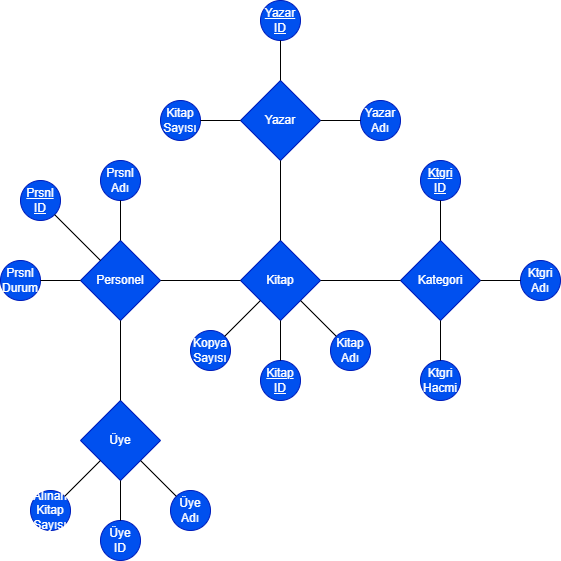

The diagram above was exported from draw.io. Its source (the exported page's mxGraphModel, read from the mxfile embedded in the PNG):
<mxGraphModel dx="1105" dy="632" grid="1" gridSize="10" guides="1" tooltips="1" connect="1" arrows="1" fold="1" page="1" pageScale="1" pageWidth="827" pageHeight="1169" math="0" shadow="0">
  <root>
    <mxCell id="0" />
    <mxCell id="1" parent="0" />
    <mxCell id="Pg6xA25eOzWeHbM95cW6-113" value="Kitap" style="rhombus;whiteSpace=wrap;html=1;fillColor=#0050ef;fontColor=#ffffff;strokeColor=#001DBC;" vertex="1" parent="1">
      <mxGeometry x="374" y="545" width="80" height="80" as="geometry" />
    </mxCell>
    <mxCell id="Pg6xA25eOzWeHbM95cW6-115" value="Yazar" style="rhombus;whiteSpace=wrap;html=1;fillColor=#0050ef;fontColor=#ffffff;strokeColor=#001DBC;" vertex="1" parent="1">
      <mxGeometry x="374" y="385" width="80" height="80" as="geometry" />
    </mxCell>
    <mxCell id="Pg6xA25eOzWeHbM95cW6-116" value="Kategori&lt;span style=&quot;color: rgba(0, 0, 0, 0); font-family: monospace; font-size: 0px; text-align: start; text-wrap-mode: nowrap;&quot;&gt;%3CmxGraphModel%3E%3Croot%3E%3CmxCell%20id%3D%220%22%2F%3E%3CmxCell%20id%3D%221%22%20parent%3D%220%22%2F%3E%3CmxCell%20id%3D%222%22%20value%3D%22%22%20style%3D%22rhombus%3BwhiteSpace%3Dwrap%3Bhtml%3D1%3BfillColor%3D%230050ef%3BfontColor%3D%23ffffff%3BstrokeColor%3D%23001DBC%3B%22%20vertex%3D%221%22%20parent%3D%221%22%3E%3CmxGeometry%20x%3D%22400%22%20y%3D%22520%22%20width%3D%2280%22%20height%3D%2280%22%20as%3D%22geometry%22%2F%3E%3C%2FmxCell%3E%3C%2Froot%3E%3C%2FmxGraphModel%3E&lt;/span&gt;" style="rhombus;whiteSpace=wrap;html=1;fillColor=#0050ef;fontColor=#ffffff;strokeColor=#001DBC;" vertex="1" parent="1">
      <mxGeometry x="534" y="545" width="80" height="80" as="geometry" />
    </mxCell>
    <mxCell id="Pg6xA25eOzWeHbM95cW6-117" value="Personel" style="rhombus;whiteSpace=wrap;html=1;fillColor=#0050ef;fontColor=#ffffff;strokeColor=#001DBC;" vertex="1" parent="1">
      <mxGeometry x="214" y="545" width="80" height="80" as="geometry" />
    </mxCell>
    <mxCell id="Pg6xA25eOzWeHbM95cW6-118" value="Üye" style="rhombus;whiteSpace=wrap;html=1;fillColor=#0050ef;fontColor=#ffffff;strokeColor=#001DBC;" vertex="1" parent="1">
      <mxGeometry x="214" y="705" width="80" height="80" as="geometry" />
    </mxCell>
    <mxCell id="Pg6xA25eOzWeHbM95cW6-119" value="" style="endArrow=none;html=1;rounded=0;exitX=1;exitY=0.5;exitDx=0;exitDy=0;entryX=0;entryY=0.5;entryDx=0;entryDy=0;" edge="1" parent="1" source="Pg6xA25eOzWeHbM95cW6-117" target="Pg6xA25eOzWeHbM95cW6-113">
      <mxGeometry width="50" height="50" relative="1" as="geometry">
        <mxPoint x="364" y="635" as="sourcePoint" />
        <mxPoint x="334" y="615" as="targetPoint" />
      </mxGeometry>
    </mxCell>
    <mxCell id="Pg6xA25eOzWeHbM95cW6-120" value="" style="endArrow=none;html=1;rounded=0;exitX=1;exitY=0.5;exitDx=0;exitDy=0;entryX=0;entryY=0.5;entryDx=0;entryDy=0;" edge="1" parent="1" source="Pg6xA25eOzWeHbM95cW6-113" target="Pg6xA25eOzWeHbM95cW6-116">
      <mxGeometry width="50" height="50" relative="1" as="geometry">
        <mxPoint x="484" y="575" as="sourcePoint" />
        <mxPoint x="564" y="575" as="targetPoint" />
      </mxGeometry>
    </mxCell>
    <mxCell id="Pg6xA25eOzWeHbM95cW6-121" value="" style="endArrow=none;html=1;rounded=0;exitX=0.5;exitY=0;exitDx=0;exitDy=0;entryX=0.5;entryY=1;entryDx=0;entryDy=0;" edge="1" parent="1" source="Pg6xA25eOzWeHbM95cW6-113" target="Pg6xA25eOzWeHbM95cW6-115">
      <mxGeometry width="50" height="50" relative="1" as="geometry">
        <mxPoint x="404" y="495" as="sourcePoint" />
        <mxPoint x="484" y="495" as="targetPoint" />
      </mxGeometry>
    </mxCell>
    <mxCell id="Pg6xA25eOzWeHbM95cW6-122" value="" style="endArrow=none;html=1;rounded=0;exitX=0.5;exitY=0;exitDx=0;exitDy=0;entryX=0.5;entryY=1;entryDx=0;entryDy=0;" edge="1" parent="1" source="Pg6xA25eOzWeHbM95cW6-118" target="Pg6xA25eOzWeHbM95cW6-117">
      <mxGeometry width="50" height="50" relative="1" as="geometry">
        <mxPoint x="334" y="665" as="sourcePoint" />
        <mxPoint x="414" y="665" as="targetPoint" />
      </mxGeometry>
    </mxCell>
    <mxCell id="Pg6xA25eOzWeHbM95cW6-123" value="&lt;u&gt;Yazar&lt;/u&gt;&lt;div&gt;&lt;u&gt;ID&lt;/u&gt;&lt;/div&gt;" style="ellipse;whiteSpace=wrap;html=1;aspect=fixed;fillColor=#0050ef;fontColor=#ffffff;strokeColor=#001DBC;" vertex="1" parent="1">
      <mxGeometry x="394" y="305" width="40" height="40" as="geometry" />
    </mxCell>
    <mxCell id="Pg6xA25eOzWeHbM95cW6-124" value="Yazar&lt;div&gt;Adı&lt;/div&gt;" style="ellipse;whiteSpace=wrap;html=1;aspect=fixed;fillColor=#0050ef;fontColor=#ffffff;strokeColor=#001DBC;" vertex="1" parent="1">
      <mxGeometry x="494" y="405" width="40" height="40" as="geometry" />
    </mxCell>
    <mxCell id="Pg6xA25eOzWeHbM95cW6-125" value="&lt;u&gt;Ktgri&lt;/u&gt;&lt;div&gt;&lt;u&gt;ID&lt;/u&gt;&lt;/div&gt;" style="ellipse;whiteSpace=wrap;html=1;aspect=fixed;fillColor=#0050ef;fontColor=#ffffff;strokeColor=#001DBC;" vertex="1" parent="1">
      <mxGeometry x="554" y="465" width="40" height="40" as="geometry" />
    </mxCell>
    <mxCell id="Pg6xA25eOzWeHbM95cW6-126" value="Ktgri&lt;div&gt;Adı&lt;/div&gt;" style="ellipse;whiteSpace=wrap;html=1;aspect=fixed;fillColor=#0050ef;fontColor=#ffffff;strokeColor=#001DBC;" vertex="1" parent="1">
      <mxGeometry x="654" y="565" width="40" height="40" as="geometry" />
    </mxCell>
    <mxCell id="Pg6xA25eOzWeHbM95cW6-127" value="&lt;u&gt;Kitap&lt;/u&gt;&lt;div&gt;&lt;u&gt;ID&lt;/u&gt;&lt;/div&gt;" style="ellipse;whiteSpace=wrap;html=1;aspect=fixed;fillColor=#0050ef;fontColor=#ffffff;strokeColor=#001DBC;" vertex="1" parent="1">
      <mxGeometry x="394" y="665" width="40" height="40" as="geometry" />
    </mxCell>
    <mxCell id="Pg6xA25eOzWeHbM95cW6-128" value="Prsnl&lt;div&gt;Adı&lt;/div&gt;" style="ellipse;whiteSpace=wrap;html=1;aspect=fixed;fillColor=#0050ef;fontColor=#ffffff;strokeColor=#001DBC;" vertex="1" parent="1">
      <mxGeometry x="234" y="465" width="40" height="40" as="geometry" />
    </mxCell>
    <mxCell id="Pg6xA25eOzWeHbM95cW6-129" value="Prsnl&lt;div&gt;Durum&lt;/div&gt;" style="ellipse;whiteSpace=wrap;html=1;aspect=fixed;fillColor=#0050ef;fontColor=#ffffff;strokeColor=#001DBC;" vertex="1" parent="1">
      <mxGeometry x="134" y="565" width="40" height="40" as="geometry" />
    </mxCell>
    <mxCell id="Pg6xA25eOzWeHbM95cW6-130" value="&lt;u&gt;Prsnl&lt;/u&gt;&lt;div&gt;&lt;u&gt;ID&lt;/u&gt;&lt;/div&gt;" style="ellipse;whiteSpace=wrap;html=1;aspect=fixed;fillColor=#0050ef;fontColor=#ffffff;strokeColor=#001DBC;" vertex="1" parent="1">
      <mxGeometry x="154" y="485" width="40" height="40" as="geometry" />
    </mxCell>
    <mxCell id="Pg6xA25eOzWeHbM95cW6-131" value="Üye&lt;div&gt;ID&lt;/div&gt;" style="ellipse;whiteSpace=wrap;html=1;aspect=fixed;fillColor=#0050ef;fontColor=#ffffff;strokeColor=#001DBC;" vertex="1" parent="1">
      <mxGeometry x="234" y="825" width="40" height="40" as="geometry" />
    </mxCell>
    <mxCell id="Pg6xA25eOzWeHbM95cW6-132" value="Üye&lt;div&gt;Adı&lt;/div&gt;" style="ellipse;whiteSpace=wrap;html=1;aspect=fixed;fillColor=#0050ef;fontColor=#ffffff;strokeColor=#001DBC;" vertex="1" parent="1">
      <mxGeometry x="304" y="795" width="40" height="40" as="geometry" />
    </mxCell>
    <mxCell id="Pg6xA25eOzWeHbM95cW6-133" value="Alınan&lt;div&gt;Kitap&lt;/div&gt;&lt;div&gt;Sayısı&lt;/div&gt;" style="ellipse;whiteSpace=wrap;html=1;aspect=fixed;fillColor=#0050ef;fontColor=#ffffff;strokeColor=#001DBC;" vertex="1" parent="1">
      <mxGeometry x="164" y="795" width="40" height="40" as="geometry" />
    </mxCell>
    <mxCell id="Pg6xA25eOzWeHbM95cW6-134" value="Kitap&lt;div&gt;Adı&lt;/div&gt;" style="ellipse;whiteSpace=wrap;html=1;aspect=fixed;fillColor=#0050ef;fontColor=#ffffff;strokeColor=#001DBC;" vertex="1" parent="1">
      <mxGeometry x="464" y="635" width="40" height="40" as="geometry" />
    </mxCell>
    <mxCell id="Pg6xA25eOzWeHbM95cW6-135" value="Kopya&lt;div&gt;Sayısı&lt;/div&gt;" style="ellipse;whiteSpace=wrap;html=1;aspect=fixed;fillColor=#0050ef;fontColor=#ffffff;strokeColor=#001DBC;" vertex="1" parent="1">
      <mxGeometry x="324" y="635" width="40" height="40" as="geometry" />
    </mxCell>
    <mxCell id="Pg6xA25eOzWeHbM95cW6-136" value="Kitap&lt;div&gt;Sayısı&lt;/div&gt;" style="ellipse;whiteSpace=wrap;html=1;aspect=fixed;fillColor=#0050ef;fontColor=#ffffff;strokeColor=#001DBC;" vertex="1" parent="1">
      <mxGeometry x="294" y="405" width="40" height="40" as="geometry" />
    </mxCell>
    <mxCell id="Pg6xA25eOzWeHbM95cW6-137" value="Ktgri&lt;div&gt;Hacmi&lt;/div&gt;" style="ellipse;whiteSpace=wrap;html=1;aspect=fixed;fillColor=#0050ef;fontColor=#ffffff;strokeColor=#001DBC;" vertex="1" parent="1">
      <mxGeometry x="554" y="665" width="40" height="40" as="geometry" />
    </mxCell>
    <mxCell id="Pg6xA25eOzWeHbM95cW6-138" value="" style="endArrow=none;html=1;rounded=0;entryX=0.5;entryY=1;entryDx=0;entryDy=0;exitX=0.5;exitY=0;exitDx=0;exitDy=0;" edge="1" parent="1" source="Pg6xA25eOzWeHbM95cW6-116" target="Pg6xA25eOzWeHbM95cW6-125">
      <mxGeometry width="50" height="50" relative="1" as="geometry">
        <mxPoint x="414" y="605" as="sourcePoint" />
        <mxPoint x="464" y="555" as="targetPoint" />
      </mxGeometry>
    </mxCell>
    <mxCell id="Pg6xA25eOzWeHbM95cW6-139" value="" style="endArrow=none;html=1;rounded=0;entryX=0;entryY=0.5;entryDx=0;entryDy=0;exitX=1;exitY=0.5;exitDx=0;exitDy=0;" edge="1" parent="1" source="Pg6xA25eOzWeHbM95cW6-116" target="Pg6xA25eOzWeHbM95cW6-126">
      <mxGeometry width="50" height="50" relative="1" as="geometry">
        <mxPoint x="414" y="605" as="sourcePoint" />
        <mxPoint x="464" y="555" as="targetPoint" />
      </mxGeometry>
    </mxCell>
    <mxCell id="Pg6xA25eOzWeHbM95cW6-140" value="" style="endArrow=none;html=1;rounded=0;entryX=0.5;entryY=0;entryDx=0;entryDy=0;exitX=0.5;exitY=1;exitDx=0;exitDy=0;" edge="1" parent="1" source="Pg6xA25eOzWeHbM95cW6-116" target="Pg6xA25eOzWeHbM95cW6-137">
      <mxGeometry width="50" height="50" relative="1" as="geometry">
        <mxPoint x="414" y="605" as="sourcePoint" />
        <mxPoint x="464" y="555" as="targetPoint" />
      </mxGeometry>
    </mxCell>
    <mxCell id="Pg6xA25eOzWeHbM95cW6-141" value="" style="endArrow=none;html=1;rounded=0;entryX=0;entryY=0;entryDx=0;entryDy=0;exitX=1;exitY=1;exitDx=0;exitDy=0;" edge="1" parent="1" source="Pg6xA25eOzWeHbM95cW6-113" target="Pg6xA25eOzWeHbM95cW6-134">
      <mxGeometry width="50" height="50" relative="1" as="geometry">
        <mxPoint x="414" y="605" as="sourcePoint" />
        <mxPoint x="464" y="555" as="targetPoint" />
      </mxGeometry>
    </mxCell>
    <mxCell id="Pg6xA25eOzWeHbM95cW6-142" value="" style="endArrow=none;html=1;rounded=0;entryX=0.5;entryY=0;entryDx=0;entryDy=0;exitX=0.5;exitY=1;exitDx=0;exitDy=0;" edge="1" parent="1" source="Pg6xA25eOzWeHbM95cW6-113" target="Pg6xA25eOzWeHbM95cW6-127">
      <mxGeometry width="50" height="50" relative="1" as="geometry">
        <mxPoint x="404" y="645" as="sourcePoint" />
        <mxPoint x="464" y="555" as="targetPoint" />
      </mxGeometry>
    </mxCell>
    <mxCell id="Pg6xA25eOzWeHbM95cW6-144" value="" style="endArrow=none;html=1;rounded=0;entryX=1;entryY=0;entryDx=0;entryDy=0;exitX=0;exitY=1;exitDx=0;exitDy=0;" edge="1" parent="1" source="Pg6xA25eOzWeHbM95cW6-113" target="Pg6xA25eOzWeHbM95cW6-135">
      <mxGeometry width="50" height="50" relative="1" as="geometry">
        <mxPoint x="414" y="605" as="sourcePoint" />
        <mxPoint x="464" y="555" as="targetPoint" />
      </mxGeometry>
    </mxCell>
    <mxCell id="Pg6xA25eOzWeHbM95cW6-145" value="" style="endArrow=none;html=1;rounded=0;entryX=0;entryY=0.5;entryDx=0;entryDy=0;exitX=1;exitY=0.5;exitDx=0;exitDy=0;" edge="1" parent="1" source="Pg6xA25eOzWeHbM95cW6-115" target="Pg6xA25eOzWeHbM95cW6-124">
      <mxGeometry width="50" height="50" relative="1" as="geometry">
        <mxPoint x="414" y="605" as="sourcePoint" />
        <mxPoint x="464" y="555" as="targetPoint" />
      </mxGeometry>
    </mxCell>
    <mxCell id="Pg6xA25eOzWeHbM95cW6-146" value="" style="endArrow=none;html=1;rounded=0;entryX=0;entryY=0.5;entryDx=0;entryDy=0;exitX=1;exitY=0.5;exitDx=0;exitDy=0;" edge="1" parent="1" source="Pg6xA25eOzWeHbM95cW6-136" target="Pg6xA25eOzWeHbM95cW6-115">
      <mxGeometry width="50" height="50" relative="1" as="geometry">
        <mxPoint x="474" y="395" as="sourcePoint" />
        <mxPoint x="514" y="395" as="targetPoint" />
      </mxGeometry>
    </mxCell>
    <mxCell id="Pg6xA25eOzWeHbM95cW6-147" value="" style="endArrow=none;html=1;rounded=0;entryX=0.5;entryY=1;entryDx=0;entryDy=0;exitX=0.5;exitY=0;exitDx=0;exitDy=0;" edge="1" parent="1" source="Pg6xA25eOzWeHbM95cW6-115" target="Pg6xA25eOzWeHbM95cW6-123">
      <mxGeometry width="50" height="50" relative="1" as="geometry">
        <mxPoint x="464" y="345" as="sourcePoint" />
        <mxPoint x="504" y="345" as="targetPoint" />
      </mxGeometry>
    </mxCell>
    <mxCell id="Pg6xA25eOzWeHbM95cW6-148" value="" style="endArrow=none;html=1;rounded=0;entryX=0.5;entryY=0;entryDx=0;entryDy=0;exitX=0.5;exitY=1;exitDx=0;exitDy=0;" edge="1" parent="1" source="Pg6xA25eOzWeHbM95cW6-128" target="Pg6xA25eOzWeHbM95cW6-117">
      <mxGeometry width="50" height="50" relative="1" as="geometry">
        <mxPoint x="234" y="515" as="sourcePoint" />
        <mxPoint x="274" y="515" as="targetPoint" />
      </mxGeometry>
    </mxCell>
    <mxCell id="Pg6xA25eOzWeHbM95cW6-149" value="" style="endArrow=none;html=1;rounded=0;entryX=0;entryY=0.5;entryDx=0;entryDy=0;exitX=1;exitY=0.5;exitDx=0;exitDy=0;" edge="1" parent="1" source="Pg6xA25eOzWeHbM95cW6-129" target="Pg6xA25eOzWeHbM95cW6-117">
      <mxGeometry width="50" height="50" relative="1" as="geometry">
        <mxPoint x="194" y="565" as="sourcePoint" />
        <mxPoint x="234" y="565" as="targetPoint" />
      </mxGeometry>
    </mxCell>
    <mxCell id="Pg6xA25eOzWeHbM95cW6-150" value="" style="endArrow=none;html=1;rounded=0;entryX=0;entryY=0;entryDx=0;entryDy=0;exitX=1;exitY=1;exitDx=0;exitDy=0;" edge="1" parent="1" source="Pg6xA25eOzWeHbM95cW6-130" target="Pg6xA25eOzWeHbM95cW6-117">
      <mxGeometry width="50" height="50" relative="1" as="geometry">
        <mxPoint x="214" y="525" as="sourcePoint" />
        <mxPoint x="254" y="525" as="targetPoint" />
      </mxGeometry>
    </mxCell>
    <mxCell id="Pg6xA25eOzWeHbM95cW6-151" value="" style="endArrow=none;html=1;rounded=0;entryX=0;entryY=0;entryDx=0;entryDy=0;exitX=1;exitY=1;exitDx=0;exitDy=0;" edge="1" parent="1" source="Pg6xA25eOzWeHbM95cW6-118" target="Pg6xA25eOzWeHbM95cW6-132">
      <mxGeometry width="50" height="50" relative="1" as="geometry">
        <mxPoint x="284" y="785" as="sourcePoint" />
        <mxPoint x="324" y="785" as="targetPoint" />
      </mxGeometry>
    </mxCell>
    <mxCell id="Pg6xA25eOzWeHbM95cW6-152" value="" style="endArrow=none;html=1;rounded=0;entryX=0.5;entryY=0;entryDx=0;entryDy=0;exitX=0.5;exitY=1;exitDx=0;exitDy=0;" edge="1" parent="1" source="Pg6xA25eOzWeHbM95cW6-118" target="Pg6xA25eOzWeHbM95cW6-131">
      <mxGeometry width="50" height="50" relative="1" as="geometry">
        <mxPoint x="244" y="795" as="sourcePoint" />
        <mxPoint x="284" y="795" as="targetPoint" />
      </mxGeometry>
    </mxCell>
    <mxCell id="Pg6xA25eOzWeHbM95cW6-153" value="" style="endArrow=none;html=1;rounded=0;entryX=0;entryY=1;entryDx=0;entryDy=0;exitX=1;exitY=0;exitDx=0;exitDy=0;" edge="1" parent="1" source="Pg6xA25eOzWeHbM95cW6-133" target="Pg6xA25eOzWeHbM95cW6-118">
      <mxGeometry width="50" height="50" relative="1" as="geometry">
        <mxPoint x="204" y="765" as="sourcePoint" />
        <mxPoint x="244" y="765" as="targetPoint" />
      </mxGeometry>
    </mxCell>
  </root>
</mxGraphModel>